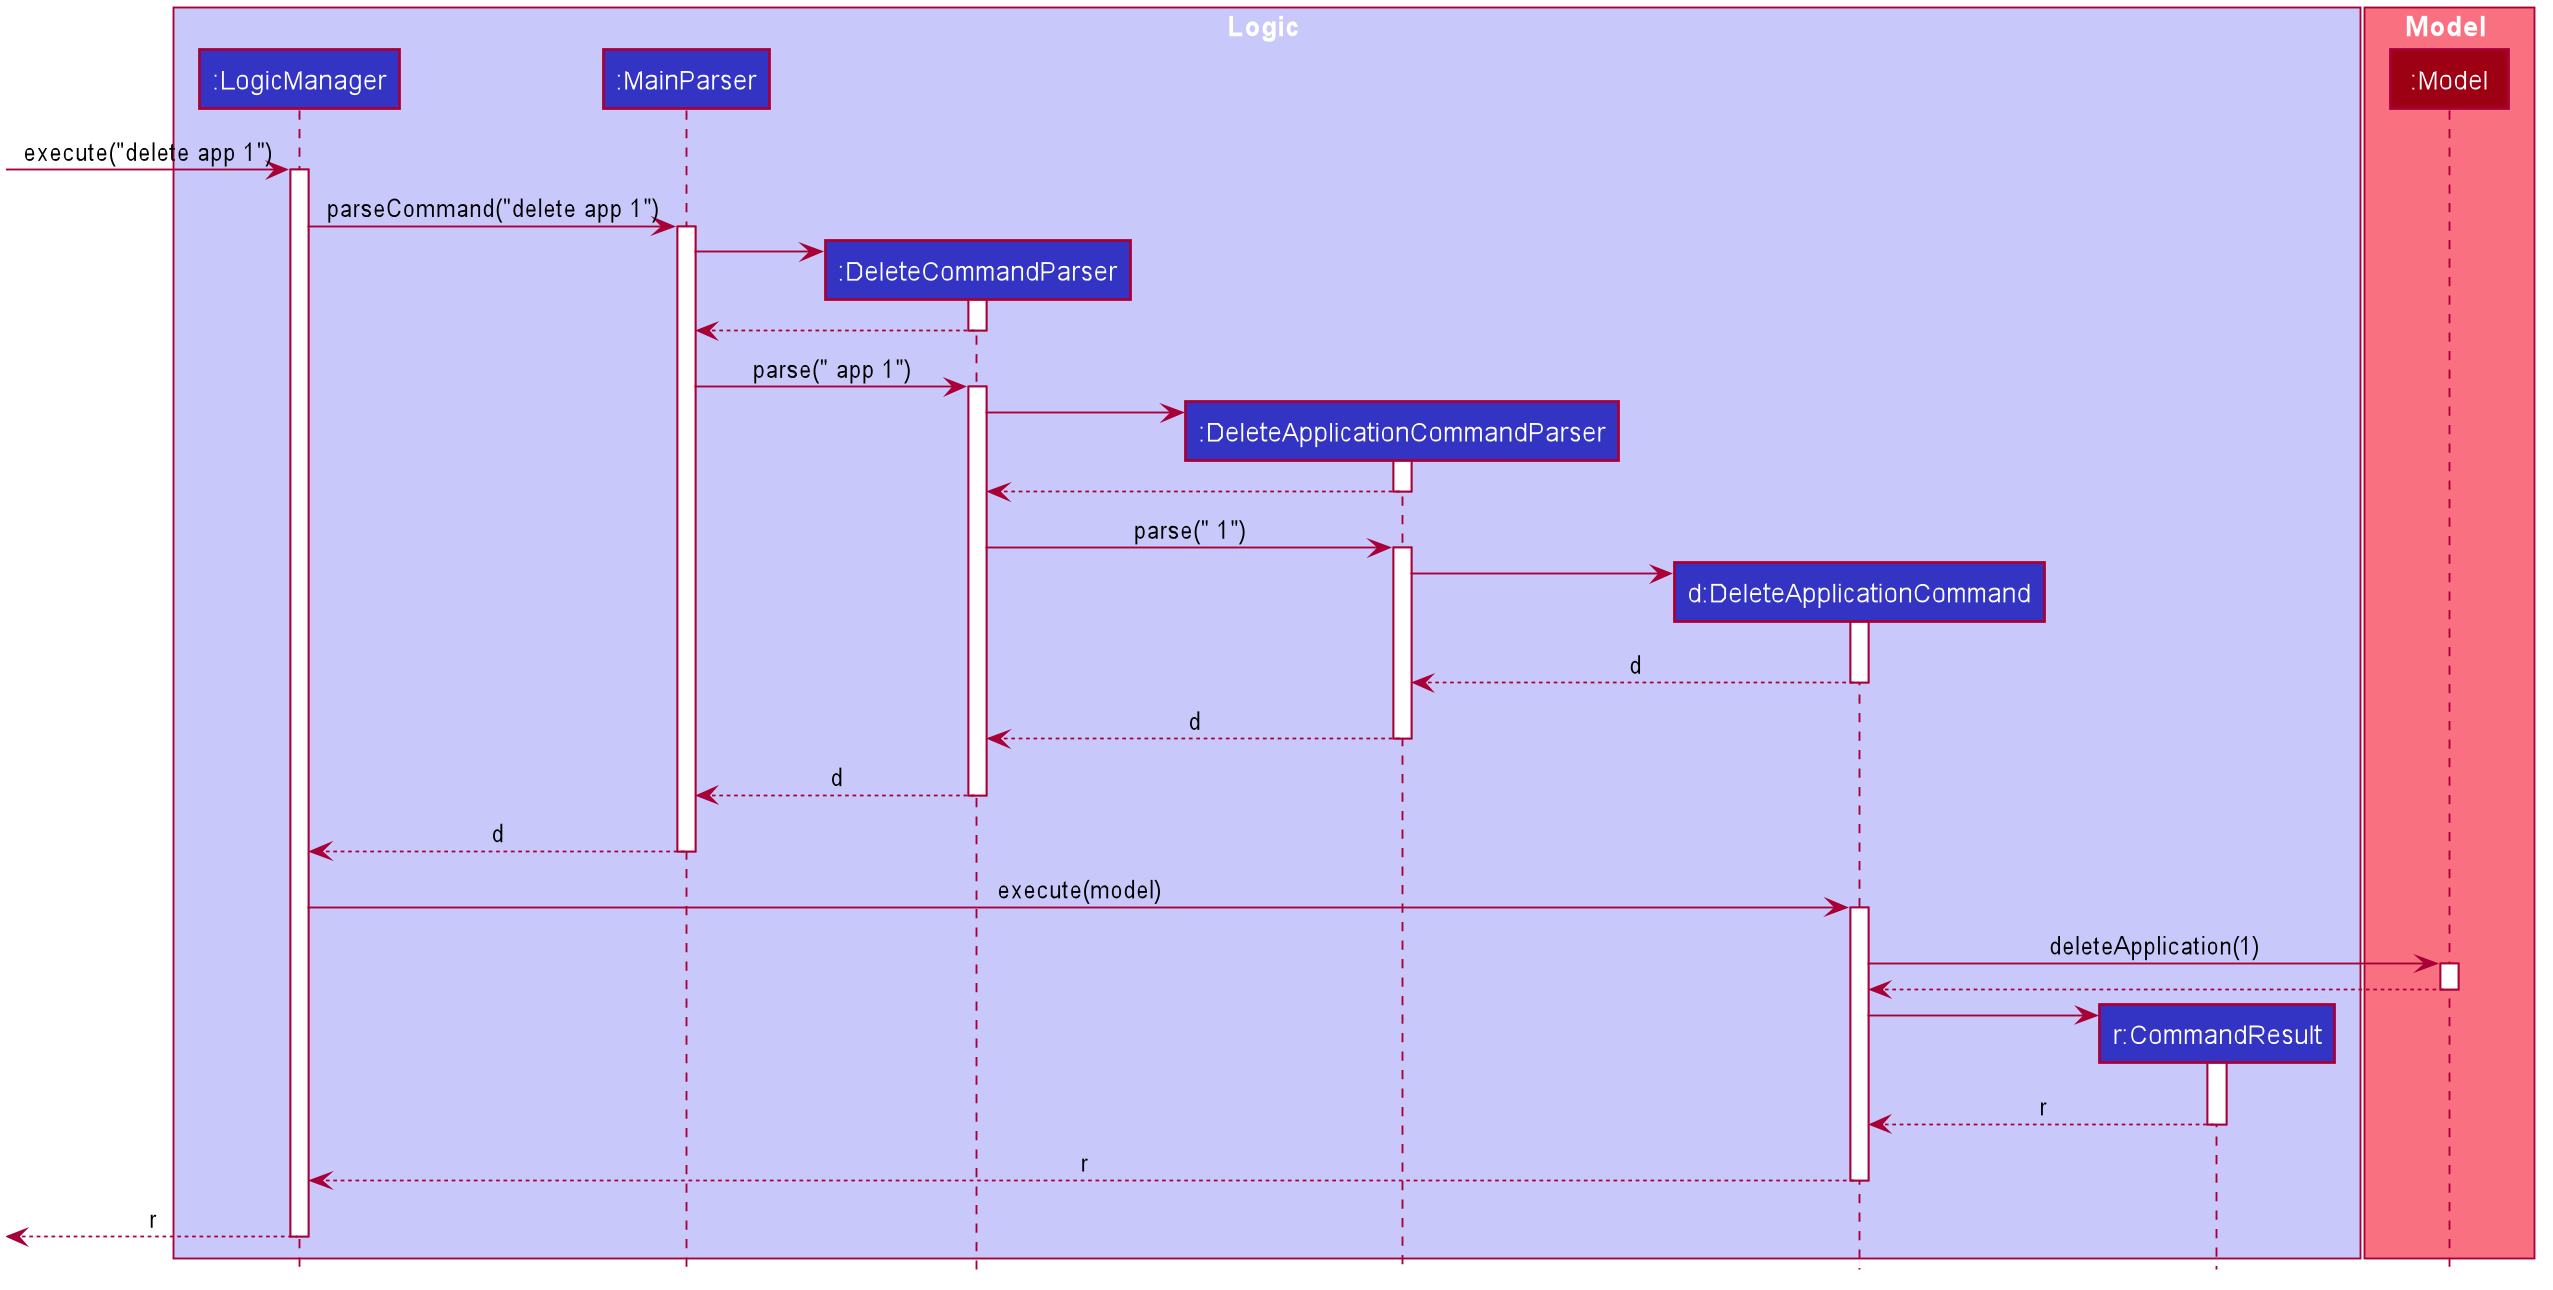

The diagram above was rendered by PlantUML. Its source (embedded in the PNG):
@startuml








skinparam BackgroundColor #FFFFFFF

skinparam Shadowing false

skinparam classAttributeIconSize 0

skinparam Class {
    FontColor #FFFFFF
    BorderThickness 1
    BorderColor #FFFFFF
    StereotypeFontColor #FFFFFF
    FontName Arial
}

skinparam Actor {
    BorderColor #000000
    Color #000000
    FontName Arial
}

skinparam Sequence {
    MessageAlign center
    BoxFontSize 15
    BoxPadding 0
    BoxFontColor #FFFFFF
    FontName Arial
}

skinparam Participant {
    FontColor #FFFFFFF
    Padding 20
}

skinparam MinClassWidth 50
skinparam ParticipantPadding 10
skinparam Shadowing false
skinparam DefaultTextAlignment center
skinparam packageStyle Rectangle

hide footbox
hide circle

box Logic #C8C8FA
participant ":LogicManager" as LogicManager #3333C4
participant ":MainParser" as MainParser #3333C4
participant ":DeleteCommandParser" as DeleteCommandParser #3333C4
participant ":DeleteApplicationCommandParser" as DeleteApplicationCommandParser #3333C4
participant "d:DeleteApplicationCommand" as DeleteApplicationCommand #3333C4
participant "r:CommandResult" as CommandResult #3333C4
end box

box Model #F97181
participant ":Model" as Model #9D0012
end box

[-> LogicManager : execute("delete app 1")
activate LogicManager

LogicManager -> MainParser : parseCommand("delete app 1")
activate MainParser

create DeleteCommandParser
MainParser -> DeleteCommandParser
activate DeleteCommandParser

DeleteCommandParser --> MainParser
deactivate DeleteCommandParser

MainParser -> DeleteCommandParser : parse(" app 1")
activate DeleteCommandParser

create DeleteApplicationCommandParser
DeleteCommandParser -> DeleteApplicationCommandParser
activate DeleteApplicationCommandParser

DeleteApplicationCommandParser --> DeleteCommandParser
deactivate DeleteApplicationCommandParser

DeleteCommandParser -> DeleteApplicationCommandParser : parse(" 1")
activate DeleteApplicationCommandParser

create DeleteApplicationCommand
DeleteApplicationCommandParser -> DeleteApplicationCommand
activate DeleteApplicationCommand

DeleteApplicationCommand --> DeleteApplicationCommandParser : d
deactivate DeleteApplicationCommand

DeleteApplicationCommandParser --> DeleteCommandParser : d
deactivate DeleteApplicationCommandParser

DeleteCommandParser --> MainParser : d
deactivate DeleteCommandParser

MainParser --> LogicManager : d
deactivate MainParser

LogicManager -> DeleteApplicationCommand : execute(model)
activate DeleteApplicationCommand

DeleteApplicationCommand -> Model : deleteApplication(1)
activate Model

Model --> DeleteApplicationCommand
deactivate Model

create CommandResult
DeleteApplicationCommand -> CommandResult
activate CommandResult

CommandResult --> DeleteApplicationCommand : r
deactivate CommandResult

DeleteApplicationCommand --> LogicManager : r
deactivate DeleteApplicationCommand

[<--LogicManager : r
deactivate LogicManager
@enduml